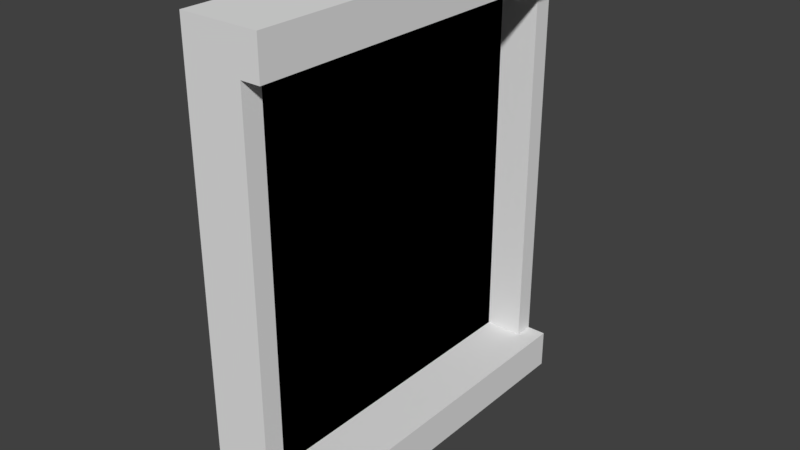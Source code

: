 # Source: portal.blend  (saved by Blender 2.79.0; exported with 4.5.12 LTS)
import bpy
from mathutils import Matrix  # noqa: F401  (used for matrix-valued properties, if any)

bpy.ops.wm.read_factory_settings(use_empty=True)
scene = bpy.context.scene
scene.name = 'Scene'

# ---- collections
col_collection_1 = bpy.data.collections.new('Collection 1'); scene.collection.children.link(col_collection_1)

# ---- materials (node trees are filled in below, after node groups)
mat_material = bpy.data.materials.new('Material')
mat_material.alpha_threshold = 0.0
mat_material.use_transparent_shadow = False
mat_material.roughness = 0.5
mat_material.line_color = (0.0, 0.0, 0.0, 1.0)
mat_hidden = bpy.data.materials.new('hidden')
mat_hidden.alpha_threshold = 0.0
mat_hidden.use_transparent_shadow = False
mat_hidden.diffuse_color = (0.0, 0.0, 0.0, 1.0)
mat_hidden.roughness = 0.5
mat_hidden.specular_intensity = 0.0

# ---- material node trees

# ---- world
world_world = bpy.data.worlds.new('World'); scene.world = world_world
world_world.color = (0.05088, 0.05088, 0.05088)
world_world.use_sun_shadow = False
world_world.sun_shadow_jitter_overblur = 0.0
world_world.cycles.sampling_method = 'MANUAL'

# ---- meshes
me_cube = bpy.data.meshes.new('Cube')
me_cube.from_pydata([(1.0, 5.0, -1.0), (1.0, -5.0, -1.0), (-1.0, -5.0, -1.0), (-1.0, 5.0, -1.0), (1.0, 5.0, 0.0), (1.0, -5.0, 0.0), (-1.0, -5.0, 0.0), (-1.0, 5.0, 0.0), (0.5, 4.5, 0.0), (0.5, -4.5, 0.0), (-0.5, 4.5, 0.0), (-0.5, -4.5, 0.0), (0.5, -5.0, 0.0), (0.5, 5.0, 0.0), (0.5, 5.0, 10.0), (-1.0, 5.0, 10.0), (0.5, -5.0, 10.0), (-1.0, -5.0, 10.0), (0.5, 4.5, 10.0), (-0.5, 4.5, 10.0), (0.5, -4.5, 10.0), (-0.5, -4.5, 10.0), (0.5, 5.0, 11.0), (-1.0, 5.0, 11.0), (0.5, -5.0, 11.0), (-1.0, -5.0, 11.0), (0.5, 4.5, 11.0), (-0.5, 4.5, 11.0), (0.5, -4.5, 11.0), (-0.5, -4.5, 11.0), (1.0, 4.5, 10.0), (1.0, 5.0, 10.0), (1.0, -4.5, 10.0), (1.0, -5.0, 10.0), (1.0, 4.5, 11.0), (1.0, 5.0, 11.0), (1.0, -4.5, 11.0), (1.0, -5.0, 11.0)], [], [(0, 1, 2, 3), (6, 12, 16, 17), (0, 4, 5, 1), (1, 5, 12, 6, 2), (2, 6, 7, 3), (4, 0, 3, 7, 13), (8, 10, 11, 9), (5, 4, 8, 9), (12, 9, 20, 16), (4, 13, 8), (17, 16, 24, 25), (9, 11, 21, 20), (9, 12, 5), (11, 10, 19, 21), (10, 8, 18, 19), (8, 13, 14, 18), (7, 6, 17, 15), (13, 7, 15, 14), (25, 24, 28, 29), (23, 25, 29, 27), (26, 22, 23, 27), (28, 24, 37, 36), (15, 17, 25, 23), (14, 15, 23, 22), (24, 16, 33, 37), (30, 31, 35, 34), (33, 32, 36, 37), (18, 14, 31, 30), (27, 29, 28, 26), (22, 26, 34, 35), (16, 20, 32, 33), (14, 22, 35, 31), (18, 20, 21, 19), (30, 32, 20, 18), (30, 34, 36, 32), (36, 34, 26, 28)])
me_cube.polygons.foreach_set('material_index', [0, 0, 0, 0, 0, 0, 0, 0, 0, 0, 0, 0, 0, 1, 0, 0, 0, 0, 0, 0, 0, 0, 0, 0, 0, 0, 0, 0, 0, 0, 0, 0, 0, 0, 0, 0])
me_cube.materials.append(mat_material)
me_cube.materials.append(mat_hidden)
me_cube.use_remesh_preserve_volume = False
me_cube.use_remesh_preserve_attributes = False
me_cube.use_mirror_vertex_groups = False
me_cube.update()

# ---- objects
ob_cube = bpy.data.objects.new('Cube', me_cube)

# ---- transforms, parenting, visibility, modifiers, constraints
ob_cube.location = (0.0, 0.0, 0.0)
ob_cube.lock_rotations_4d = False
ob_cube.empty_display_type = 'ARROWS'
ob_cube.lineart.crease_threshold = 0.0

# ---- collection membership
col_collection_1.objects.link(ob_cube)

# ---- scene / render settings (as saved in the file)
scene.frame_start = 1; scene.frame_end = 250; scene.frame_set(1)
scene.render.engine = 'BLENDER_EEVEE_NEXT'
scene.render.resolution_percentage = 50
scene.render.dither_intensity = 0.0
scene.cycles.use_denoising = False
scene.cycles.samples = 128
scene.cycles.sampling_pattern = 'TABULATED_SOBOL'
scene.cycles.use_adaptive_sampling = False
scene.cycles.use_light_tree = False
scene.cycles.blur_glossy = 0.0
scene.cycles.sample_clamp_indirect = 0.0
scene.view_settings.view_transform = 'Standard'
bpy.context.view_layer.update()

# ---- added for rendering (the .blend has no active camera and no usable light): camera, sun
cam_auto = bpy.data.cameras.new('AutoCamera')
cam_auto.lens = 50.0
cam_auto.sensor_width = 36.0
cam_auto.clip_end = 1000.0
ob_auto_camera = bpy.data.objects.new('AutoCamera', cam_auto)
scene.collection.objects.link(ob_auto_camera)
ob_auto_camera.location = (14.5705, -17.4845, 16.6564)
ob_auto_camera.rotation_euler = (1.09748, -7.21219e-08, 0.694738)
scene.camera = ob_auto_camera
light_auto_sun = bpy.data.lights.new('AutoSun', 'SUN')
light_auto_sun.energy = 3.0
light_auto_sun.angle = 0.0523599
ob_auto_sun = bpy.data.objects.new('AutoSun', light_auto_sun)
scene.collection.objects.link(ob_auto_sun)
ob_auto_sun.rotation_euler = (0.872665, 0.174533, 0.523599)
bpy.context.view_layer.update()
